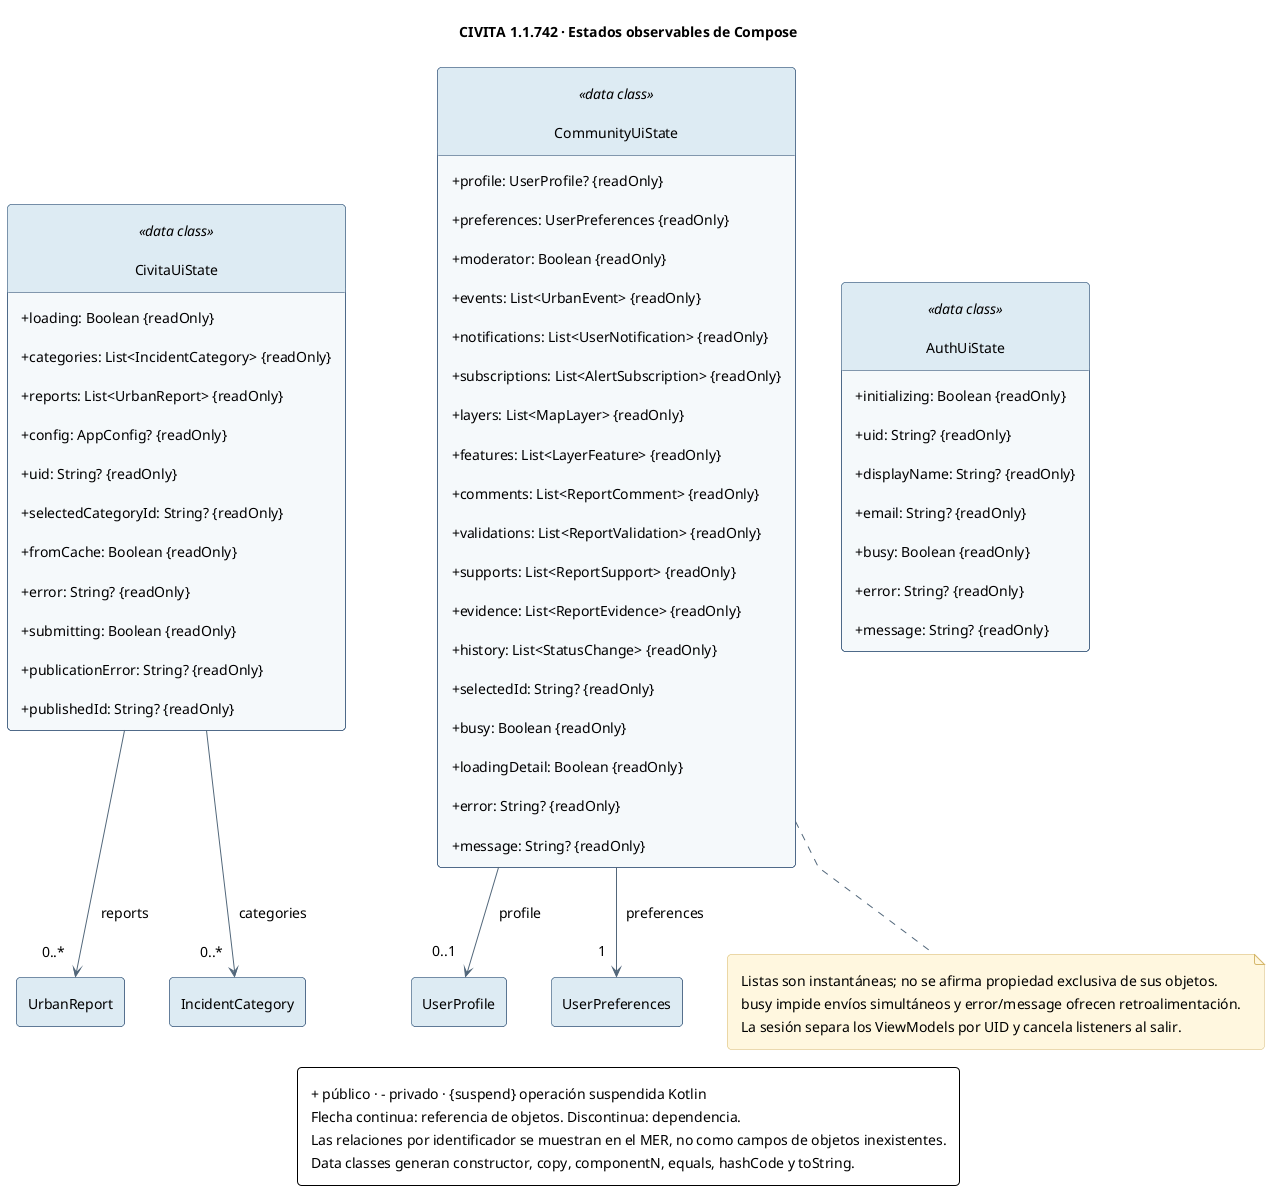

The diagram above was rendered by PlantUML. Its source (embedded in the PNG):
@startuml
skinparam backgroundColor #FFFFFF
skinparam defaultFontName SansSerif
skinparam defaultFontSize 14
skinparam nodesep 45
skinparam ranksep 45
skinparam linetype polyline
skinparam padding 8
skinparam shadowing false
skinparam roundcorner 8
skinparam ArrowColor #52677A
skinparam classAttributeIconSize 0
skinparam classBackgroundColor #F5F8FB
skinparam classBorderColor #173B63
skinparam classHeaderBackgroundColor #DDEAF2
skinparam componentBackgroundColor #F5F8FB
skinparam componentBorderColor #173B63
skinparam packageBorderColor #8DA6B8
skinparam noteBackgroundColor #FFF7DE
skinparam noteBorderColor #D4B66B
hide empty members
hide circle
title CIVITA 1.1.742 · Estados observables de Compose
class CivitaUiState <<data class>> {
 + loading: Boolean {readOnly}
 + categories: List<IncidentCategory> {readOnly}
 + reports: List<UrbanReport> {readOnly}
 + config: AppConfig? {readOnly}
 + uid: String? {readOnly}
 + selectedCategoryId: String? {readOnly}
 + fromCache: Boolean {readOnly}
 + error: String? {readOnly}
 + submitting: Boolean {readOnly}
 + publicationError: String? {readOnly}
 + publishedId: String? {readOnly}
}

class CommunityUiState <<data class>> {
 + profile: UserProfile? {readOnly}
 + preferences: UserPreferences {readOnly}
 + moderator: Boolean {readOnly}
 + events: List<UrbanEvent> {readOnly}
 + notifications: List<UserNotification> {readOnly}
 + subscriptions: List<AlertSubscription> {readOnly}
 + layers: List<MapLayer> {readOnly}
 + features: List<LayerFeature> {readOnly}
 + comments: List<ReportComment> {readOnly}
 + validations: List<ReportValidation> {readOnly}
 + supports: List<ReportSupport> {readOnly}
 + evidence: List<ReportEvidence> {readOnly}
 + history: List<StatusChange> {readOnly}
 + selectedId: String? {readOnly}
 + busy: Boolean {readOnly}
 + loadingDetail: Boolean {readOnly}
 + error: String? {readOnly}
 + message: String? {readOnly}
}

class AuthUiState <<data class>> {
 + initializing: Boolean {readOnly}
 + uid: String? {readOnly}
 + displayName: String? {readOnly}
 + email: String? {readOnly}
 + busy: Boolean {readOnly}
 + error: String? {readOnly}
 + message: String? {readOnly}
}

CivitaUiState --> "0..*" UrbanReport : reports
CivitaUiState --> "0..*" IncidentCategory : categories
CommunityUiState --> "0..1" UserProfile : profile
CommunityUiState --> "1" UserPreferences : preferences
note bottom of CommunityUiState
 Listas son instantáneas; no se afirma propiedad exclusiva de sus objetos.
 busy impide envíos simultáneos y error/message ofrecen retroalimentación.
 La sesión separa los ViewModels por UID y cancela listeners al salir.
end note
legend bottom
 + público · - privado · {suspend} operación suspendida Kotlin
 Flecha continua: referencia de objetos. Discontinua: dependencia.
 Las relaciones por identificador se muestran en el MER, no como campos de objetos inexistentes.
 Data classes generan constructor, copy, componentN, equals, hashCode y toString.
endlegend
@enduml